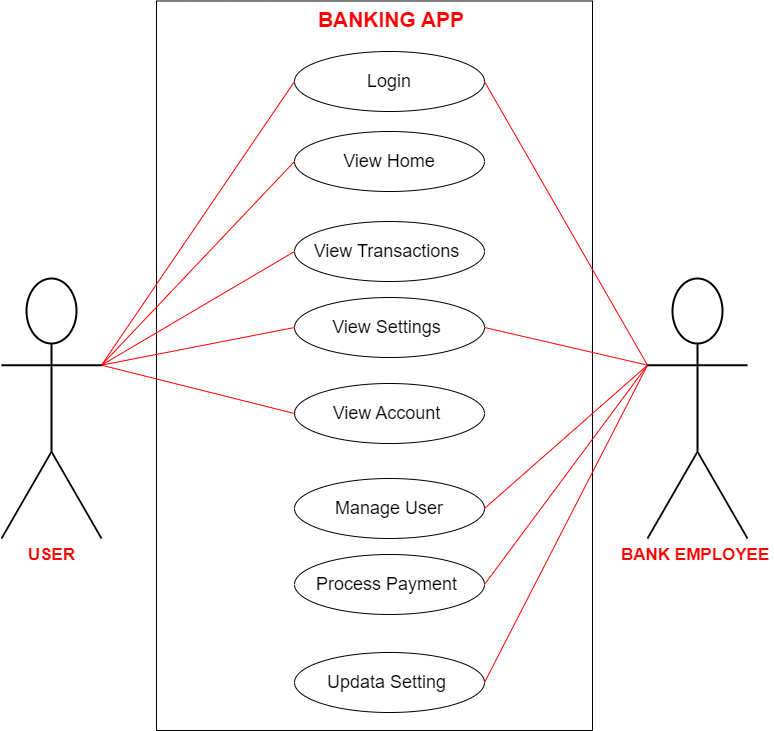

The diagram above was exported from draw.io. Its source (the exported page's mxGraphModel, read from the mxfile embedded in the PNG):
<mxGraphModel dx="1036" dy="606" grid="0" gridSize="10" guides="1" tooltips="1" connect="1" arrows="1" fold="1" page="1" pageScale="1" pageWidth="850" pageHeight="1100" background="#ffffff" math="0" shadow="0">
  <root>
    <mxCell id="0" />
    <mxCell id="1" parent="0" />
    <mxCell id="9yKKJo5qrMBACMOqhOTt-1" value="" style="swimlane;startSize=0;" parent="1" vertex="1">
      <mxGeometry x="207" y="37.5" width="436" height="729.5" as="geometry">
        <mxRectangle x="200" y="20" width="50" height="40" as="alternateBounds" />
      </mxGeometry>
    </mxCell>
    <mxCell id="9yKKJo5qrMBACMOqhOTt-2" value="&lt;b&gt;&lt;font color=&quot;#ff0000&quot; style=&quot;font-size: 21px;&quot;&gt;BANKING APP&lt;/font&gt;&lt;/b&gt;" style="text;html=1;strokeColor=none;fillColor=none;align=center;verticalAlign=middle;whiteSpace=wrap;rounded=0;fontFamily=Helvetica;fontSize=11;fontColor=default;labelBackgroundColor=default;" parent="9yKKJo5qrMBACMOqhOTt-1" vertex="1">
      <mxGeometry x="97" y="2.5" width="276" height="32" as="geometry" />
    </mxCell>
    <mxCell id="9yKKJo5qrMBACMOqhOTt-8" value="&lt;span style=&quot;font-size: 18px;&quot;&gt;View Home&lt;/span&gt;" style="ellipse;whiteSpace=wrap;html=1;" parent="9yKKJo5qrMBACMOqhOTt-1" vertex="1">
      <mxGeometry x="138" y="130.5" width="190" height="60" as="geometry" />
    </mxCell>
    <mxCell id="9yKKJo5qrMBACMOqhOTt-7" value="&lt;div style=&quot;text-align: left;&quot;&gt;&lt;span style=&quot;font-size: 18px; text-align: center;&quot;&gt;View Transactions&amp;nbsp;&lt;/span&gt;&lt;br&gt;&lt;/div&gt;" style="ellipse;whiteSpace=wrap;html=1;" parent="9yKKJo5qrMBACMOqhOTt-1" vertex="1">
      <mxGeometry x="138" y="220.5" width="190" height="60" as="geometry" />
    </mxCell>
    <mxCell id="9yKKJo5qrMBACMOqhOTt-11" value="&lt;span style=&quot;font-size: 18px;&quot;&gt;View Settings&amp;nbsp;&lt;/span&gt;" style="ellipse;whiteSpace=wrap;html=1;" parent="9yKKJo5qrMBACMOqhOTt-1" vertex="1">
      <mxGeometry x="138" y="296.5" width="190" height="60" as="geometry" />
    </mxCell>
    <mxCell id="9yKKJo5qrMBACMOqhOTt-12" value="&lt;span style=&quot;font-size: 18px;&quot;&gt;View Account&amp;nbsp;&lt;/span&gt;" style="ellipse;whiteSpace=wrap;html=1;" parent="9yKKJo5qrMBACMOqhOTt-1" vertex="1">
      <mxGeometry x="138" y="382.5" width="190" height="60" as="geometry" />
    </mxCell>
    <mxCell id="9yKKJo5qrMBACMOqhOTt-20" value="&lt;span style=&quot;font-size: 18px;&quot;&gt;Manage User&lt;/span&gt;" style="ellipse;whiteSpace=wrap;html=1;" parent="9yKKJo5qrMBACMOqhOTt-1" vertex="1">
      <mxGeometry x="138" y="477.5" width="190" height="60" as="geometry" />
    </mxCell>
    <mxCell id="9yKKJo5qrMBACMOqhOTt-21" value="&lt;span style=&quot;font-size: 18px;&quot;&gt;Process Payment&amp;nbsp;&lt;/span&gt;" style="ellipse;whiteSpace=wrap;html=1;" parent="9yKKJo5qrMBACMOqhOTt-1" vertex="1">
      <mxGeometry x="138" y="553.5" width="190" height="60" as="geometry" />
    </mxCell>
    <mxCell id="9yKKJo5qrMBACMOqhOTt-22" value="&lt;span style=&quot;font-size: 18px;&quot;&gt;Updata Setting&amp;nbsp;&lt;/span&gt;" style="ellipse;whiteSpace=wrap;html=1;" parent="9yKKJo5qrMBACMOqhOTt-1" vertex="1">
      <mxGeometry x="138" y="651.5" width="190" height="60" as="geometry" />
    </mxCell>
    <mxCell id="Iqq5M41sdHu2BYsznCeM-1" value="&lt;span style=&quot;font-size: 18px;&quot;&gt;Login&lt;/span&gt;" style="ellipse;whiteSpace=wrap;html=1;" parent="9yKKJo5qrMBACMOqhOTt-1" vertex="1">
      <mxGeometry x="138" y="50.5" width="190" height="60" as="geometry" />
    </mxCell>
    <mxCell id="9yKKJo5qrMBACMOqhOTt-28" style="rounded=0;orthogonalLoop=1;jettySize=auto;html=1;exitX=1;exitY=0.3333333333333333;exitDx=0;exitDy=0;exitPerimeter=0;entryX=0;entryY=0.5;entryDx=0;entryDy=0;endArrow=none;endFill=0;strokeColor=#FF0000;align=center;verticalAlign=middle;fontFamily=Helvetica;fontSize=11;fontColor=default;labelBackgroundColor=default;" parent="1" source="9yKKJo5qrMBACMOqhOTt-3" target="9yKKJo5qrMBACMOqhOTt-8" edge="1">
      <mxGeometry relative="1" as="geometry" />
    </mxCell>
    <mxCell id="9yKKJo5qrMBACMOqhOTt-30" style="rounded=0;orthogonalLoop=1;jettySize=auto;html=1;exitX=1;exitY=0.3333333333333333;exitDx=0;exitDy=0;exitPerimeter=0;entryX=0;entryY=0.5;entryDx=0;entryDy=0;endArrow=none;endFill=0;strokeColor=#FF0000;align=center;verticalAlign=middle;fontFamily=Helvetica;fontSize=11;fontColor=default;labelBackgroundColor=default;" parent="1" source="9yKKJo5qrMBACMOqhOTt-3" target="9yKKJo5qrMBACMOqhOTt-7" edge="1">
      <mxGeometry relative="1" as="geometry" />
    </mxCell>
    <mxCell id="9yKKJo5qrMBACMOqhOTt-32" style="edgeStyle=none;shape=connector;rounded=0;orthogonalLoop=1;jettySize=auto;html=1;exitX=1;exitY=0.3333333333333333;exitDx=0;exitDy=0;exitPerimeter=0;entryX=0;entryY=0.5;entryDx=0;entryDy=0;labelBackgroundColor=default;strokeColor=#FF0000;fontFamily=Helvetica;fontSize=11;fontColor=default;endArrow=none;endFill=0;align=center;verticalAlign=middle;" parent="1" source="9yKKJo5qrMBACMOqhOTt-3" target="9yKKJo5qrMBACMOqhOTt-11" edge="1">
      <mxGeometry relative="1" as="geometry" />
    </mxCell>
    <mxCell id="9yKKJo5qrMBACMOqhOTt-33" style="edgeStyle=none;shape=connector;rounded=0;orthogonalLoop=1;jettySize=auto;html=1;exitX=1;exitY=0.3333333333333333;exitDx=0;exitDy=0;exitPerimeter=0;entryX=0;entryY=0.5;entryDx=0;entryDy=0;labelBackgroundColor=default;strokeColor=#FF0000;fontFamily=Helvetica;fontSize=11;fontColor=default;endArrow=none;endFill=0;align=center;verticalAlign=middle;" parent="1" source="9yKKJo5qrMBACMOqhOTt-3" target="9yKKJo5qrMBACMOqhOTt-12" edge="1">
      <mxGeometry relative="1" as="geometry" />
    </mxCell>
    <mxCell id="Iqq5M41sdHu2BYsznCeM-3" style="rounded=0;orthogonalLoop=1;jettySize=auto;html=1;exitX=1;exitY=0.3333333333333333;exitDx=0;exitDy=0;exitPerimeter=0;entryX=0;entryY=0.5;entryDx=0;entryDy=0;strokeColor=#FF0000;align=center;verticalAlign=middle;fontFamily=Helvetica;fontSize=11;fontColor=default;labelBackgroundColor=default;endArrow=none;endFill=0;" parent="1" source="9yKKJo5qrMBACMOqhOTt-3" target="Iqq5M41sdHu2BYsznCeM-1" edge="1">
      <mxGeometry relative="1" as="geometry" />
    </mxCell>
    <mxCell id="9yKKJo5qrMBACMOqhOTt-3" value="&lt;span style=&quot;font-size: 17px;&quot;&gt;&lt;b&gt;&lt;font color=&quot;#ff0000&quot;&gt;USER&lt;/font&gt;&lt;/b&gt;&lt;/span&gt;" style="shape=umlActor;verticalLabelPosition=bottom;verticalAlign=top;html=1;outlineConnect=0;strokeWidth=2;" parent="1" vertex="1">
      <mxGeometry x="52" y="315" width="100" height="260" as="geometry" />
    </mxCell>
    <mxCell id="9yKKJo5qrMBACMOqhOTt-35" style="edgeStyle=none;shape=connector;rounded=0;orthogonalLoop=1;jettySize=auto;html=1;exitX=0;exitY=0.3333333333333333;exitDx=0;exitDy=0;exitPerimeter=0;entryX=1;entryY=0.5;entryDx=0;entryDy=0;labelBackgroundColor=default;strokeColor=#FF0000;fontFamily=Helvetica;fontSize=11;fontColor=default;endArrow=none;endFill=0;align=center;verticalAlign=middle;" parent="1" source="9yKKJo5qrMBACMOqhOTt-27" target="9yKKJo5qrMBACMOqhOTt-20" edge="1">
      <mxGeometry relative="1" as="geometry" />
    </mxCell>
    <mxCell id="9yKKJo5qrMBACMOqhOTt-37" style="edgeStyle=none;shape=connector;rounded=0;orthogonalLoop=1;jettySize=auto;html=1;exitX=0;exitY=0.3333333333333333;exitDx=0;exitDy=0;exitPerimeter=0;entryX=1;entryY=0.5;entryDx=0;entryDy=0;labelBackgroundColor=default;strokeColor=#FF0000;fontFamily=Helvetica;fontSize=11;fontColor=default;endArrow=none;endFill=0;align=center;verticalAlign=middle;" parent="1" source="9yKKJo5qrMBACMOqhOTt-27" target="9yKKJo5qrMBACMOqhOTt-22" edge="1">
      <mxGeometry relative="1" as="geometry" />
    </mxCell>
    <mxCell id="DYFASneaXc_46qUgv-sS-6" style="edgeStyle=none;shape=connector;rounded=0;orthogonalLoop=1;jettySize=auto;html=1;exitX=0;exitY=0.3333333333333333;exitDx=0;exitDy=0;exitPerimeter=0;entryX=1;entryY=0.5;entryDx=0;entryDy=0;labelBackgroundColor=default;strokeColor=#FF0000;align=center;verticalAlign=middle;fontFamily=Helvetica;fontSize=11;fontColor=default;endArrow=none;endFill=0;" parent="1" source="9yKKJo5qrMBACMOqhOTt-27" target="9yKKJo5qrMBACMOqhOTt-21" edge="1">
      <mxGeometry relative="1" as="geometry" />
    </mxCell>
    <mxCell id="6TeQNjMkhOMY72M4PD0N-4" style="rounded=0;orthogonalLoop=1;jettySize=auto;html=1;exitX=0;exitY=0.3333333333333333;exitDx=0;exitDy=0;exitPerimeter=0;entryX=1;entryY=0.5;entryDx=0;entryDy=0;strokeColor=#FF0000;align=center;verticalAlign=middle;fontFamily=Helvetica;fontSize=11;fontColor=default;labelBackgroundColor=default;endArrow=none;endFill=0;" parent="1" source="9yKKJo5qrMBACMOqhOTt-27" target="9yKKJo5qrMBACMOqhOTt-11" edge="1">
      <mxGeometry relative="1" as="geometry" />
    </mxCell>
    <mxCell id="Iqq5M41sdHu2BYsznCeM-2" style="rounded=0;orthogonalLoop=1;jettySize=auto;html=1;exitX=0;exitY=0.3333333333333333;exitDx=0;exitDy=0;exitPerimeter=0;entryX=1;entryY=0.5;entryDx=0;entryDy=0;strokeColor=#FF0000;align=center;verticalAlign=middle;fontFamily=Helvetica;fontSize=11;fontColor=default;labelBackgroundColor=default;endArrow=none;endFill=0;" parent="1" source="9yKKJo5qrMBACMOqhOTt-27" target="Iqq5M41sdHu2BYsznCeM-1" edge="1">
      <mxGeometry relative="1" as="geometry" />
    </mxCell>
    <mxCell id="9yKKJo5qrMBACMOqhOTt-27" value="&lt;span style=&quot;font-size: 17px;&quot;&gt;&lt;b&gt;&lt;font color=&quot;#ff0000&quot;&gt;BANK EMPLOYEE&amp;nbsp;&lt;/font&gt;&lt;/b&gt;&lt;/span&gt;" style="shape=umlActor;verticalLabelPosition=bottom;verticalAlign=top;html=1;outlineConnect=0;strokeWidth=2;" parent="1" vertex="1">
      <mxGeometry x="698" y="315" width="100" height="260" as="geometry" />
    </mxCell>
  </root>
</mxGraphModel>